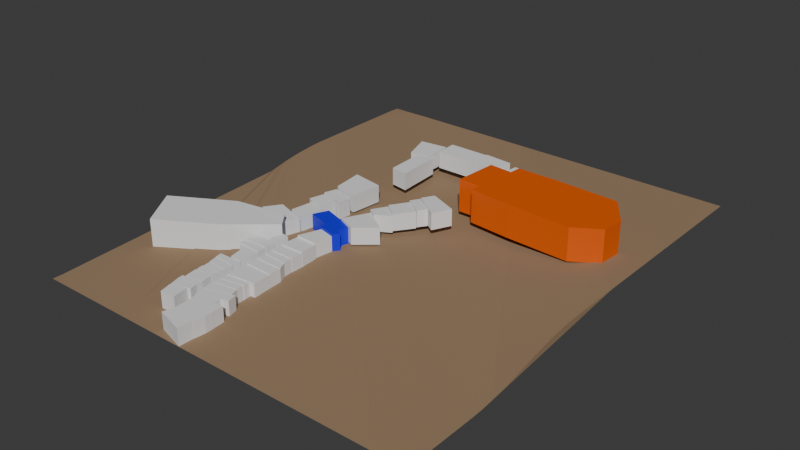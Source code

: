 # Source: bLOCKING.blend  (saved by Blender 4.5.91; exported with 4.5.12 LTS)
import bpy
from mathutils import Matrix  # noqa: F401  (used for matrix-valued properties, if any)

bpy.ops.wm.read_factory_settings(use_empty=True)
scene = bpy.context.scene
scene.name = 'Scene'

# ---- collections
col_collection = bpy.data.collections.new('Collection'); scene.collection.children.link(col_collection)

# ---- materials (node trees are filled in below, after node groups)
mat_material_001 = bpy.data.materials.new('Material.001')
mat_material_002 = bpy.data.materials.new('Material.002')
mat_material_003 = bpy.data.materials.new('Material.003')

# ---- material node trees
mat_material_001.use_nodes = True; mat_material_001.node_tree.nodes.clear()
_N = mat_material_001.node_tree.nodes; _L = mat_material_001.node_tree.links
n0 = _N.new('ShaderNodeBsdfPrincipled'); n0.name = 'Principled BSDF'; n0.location = (-200, 100)
n0.inputs[0].default_value = (0.006094, 0.0, 0.8002, 1.0)
n1 = _N.new('ShaderNodeOutputMaterial'); n1.name = 'Material Output'; n1.location = (200, 100)
_L.new(n0.outputs[0], n1.inputs[0])
n1.is_active_output = True
mat_material_002.use_nodes = True; mat_material_002.node_tree.nodes.clear()
_N = mat_material_002.node_tree.nodes; _L = mat_material_002.node_tree.links
n0 = _N.new('ShaderNodeBsdfPrincipled'); n0.name = 'Principled BSDF'; n0.location = (-200, 100)
n0.inputs[0].default_value = (0.8001, 0.1106, 0.0, 1.0)
n1 = _N.new('ShaderNodeOutputMaterial'); n1.name = 'Material Output'; n1.location = (200, 100)
_L.new(n0.outputs[0], n1.inputs[0])
n1.is_active_output = True
mat_material_003.use_nodes = True; mat_material_003.node_tree.nodes.clear()
_N = mat_material_003.node_tree.nodes; _L = mat_material_003.node_tree.links
n0 = _N.new('ShaderNodeBsdfPrincipled'); n0.name = 'Principled BSDF'; n0.location = (-200, 100)
n0.inputs[0].default_value = (0.3054, 0.199, 0.1137, 1.0)
n0.inputs[2].default_value = 1.0
n1 = _N.new('ShaderNodeOutputMaterial'); n1.name = 'Material Output'; n1.location = (200, 100)
_L.new(n0.outputs[0], n1.inputs[0])
n1.is_active_output = True

# ---- world
world_world = bpy.data.worlds.new('World'); scene.world = world_world
world_world.use_nodes = True; world_world.node_tree.nodes.clear()
_N = world_world.node_tree.nodes; _L = world_world.node_tree.links
n0 = _N.new('ShaderNodeOutputWorld'); n0.name = 'World Output'; n0.location = (200, 100)
n1 = _N.new('ShaderNodeBackground'); n1.name = 'Background'; n1.location = (-200, 100)
n1.inputs[0].default_value = (0.05088, 0.05088, 0.05088, 1.0)
_L.new(n1.outputs[0], n0.inputs[0])
n0.is_active_output = True
world_world.color = (0.05088, 0.05088, 0.05088)
world_world.sun_shadow_jitter_overblur = 0.0

# ---- meshes
me_plane = bpy.data.meshes.new('Plane')
me_plane.from_pydata([(-0.1677, -0.04234, 0.0), (0.1677, -0.04784, 0.0), (-0.1677, 0.04784, 0.0), (0.1677, 0.04234, 0.0), (-0.1677, 0.04784, 0.1985), (-0.1677, -0.04234, 0.1985), (0.1677, -0.04784, 0.1985), (0.1677, 0.04234, 0.1985)], [], [(0, 2, 3, 1), (5, 6, 7, 4), (3, 2, 4, 7), (0, 1, 6, 5), (1, 3, 7, 6), (2, 0, 5, 4)])
_uv = me_plane.uv_layers.new(name='UVMap')
_uv.uv.foreach_set('vector', [0.0, 0.0, 0.0, 1.0, 1.0, 1.0, 1.0, 0.0, 0.0, 0.0, 1.0, 0.0, 1.0, 1.0, 0.0, 1.0, 1.0, 1.0, 0.0, 1.0, 0.0, 1.0, 1.0, 1.0, 0.0, 0.0, 1.0, 0.0, 1.0, 0.0, 0.0, 0.0, 1.0, 0.0, 1.0, 1.0, 1.0, 1.0, 1.0, 0.0, 0.0, 1.0, 0.0, 0.0, 0.0, 0.0, 0.0, 1.0])
me_plane.update()
me_plane_001 = bpy.data.meshes.new('Plane.001')
me_plane_001.from_pydata([(-0.1613, -0.0503, 0.0), (0.174, -0.0558, 0.0), (-0.1855, 0.03607, 0.0), (0.1728, 0.07003, 0.0), (-0.1855, 0.03607, 0.1985), (-0.1613, -0.0503, 0.1985), (0.174, -0.0558, 0.1985), (0.1728, 0.07003, 0.1985)], [], [(0, 2, 3, 1), (5, 6, 7, 4), (1, 3, 7, 6), (2, 0, 5, 4), (3, 2, 4, 7), (0, 1, 6, 5)])
_uv = me_plane_001.uv_layers.new(name='UVMap')
_uv.uv.foreach_set('vector', [0.0, 0.0, 0.0, 1.0, 1.0, 1.0, 1.0, 0.0, 0.0, 0.0, 1.0, 0.0, 1.0, 1.0, 0.0, 1.0, 1.0, 0.0, 1.0, 1.0, 1.0, 1.0, 1.0, 0.0, 0.0, 1.0, 0.0, 0.0, 0.0, 0.0, 0.0, 1.0, 1.0, 1.0, 0.0, 1.0, 0.0, 1.0, 1.0, 1.0, 0.0, 0.0, 1.0, 0.0, 1.0, 0.0, 0.0, 0.0])
me_plane_001.update()
me_plane_002 = bpy.data.meshes.new('Plane.002')
me_plane_002.from_pydata([(-0.118, -0.04283, 0.0), (0.1358, -0.0208, 0.0), (-0.1422, 0.0005951, 0.0), (0.1244, 0.06303, 0.0), (-0.1422, 0.0005951, 0.1985), (-0.118, -0.04283, 0.1985), (0.1358, -0.0208, 0.1985), (0.1244, 0.06303, 0.1985)], [], [(0, 2, 3, 1), (5, 6, 7, 4), (1, 3, 7, 6), (2, 0, 5, 4), (3, 2, 4, 7), (0, 1, 6, 5)])
_uv = me_plane_002.uv_layers.new(name='UVMap')
_uv.uv.foreach_set('vector', [0.0, 0.0, 0.0, 1.0, 1.0, 1.0, 1.0, 0.0, 0.0, 0.0, 1.0, 0.0, 1.0, 1.0, 0.0, 1.0, 1.0, 0.0, 1.0, 1.0, 1.0, 1.0, 1.0, 0.0, 0.0, 1.0, 0.0, 0.0, 0.0, 0.0, 0.0, 1.0, 1.0, 1.0, 0.0, 1.0, 0.0, 1.0, 1.0, 1.0, 0.0, 0.0, 1.0, 0.0, 1.0, 0.0, 0.0, 0.0])
me_plane_002.update()
me_plane_003 = bpy.data.meshes.new('Plane.003')
me_plane_003.from_pydata([(-0.1486, -0.0861, 0.0), (0.1817, -0.009342, 0.0), (-0.1868, -0.009587, 0.0), (0.1537, 0.105, 0.0), (-0.1868, -0.009587, 0.1985), (-0.1486, -0.0861, 0.1985), (0.1817, -0.009342, 0.1985), (0.1537, 0.105, 0.1985)], [], [(0, 2, 3, 1), (5, 6, 7, 4), (2, 0, 5, 4), (3, 2, 4, 7), (0, 1, 6, 5), (1, 3, 7, 6)])
_uv = me_plane_003.uv_layers.new(name='UVMap')
_uv.uv.foreach_set('vector', [0.0, 0.0, 0.0, 1.0, 1.0, 1.0, 1.0, 0.0, 0.0, 0.0, 1.0, 0.0, 1.0, 1.0, 0.0, 1.0, 0.0, 1.0, 0.0, 0.0, 0.0, 0.0, 0.0, 1.0, 1.0, 1.0, 0.0, 1.0, 0.0, 1.0, 1.0, 1.0, 0.0, 0.0, 1.0, 0.0, 1.0, 0.0, 0.0, 0.0, 1.0, 0.0, 1.0, 1.0, 1.0, 1.0, 1.0, 0.0])
me_plane_003.update()
me_plane_004 = bpy.data.meshes.new('Plane.004')
me_plane_004.from_pydata([(-0.1406, -0.1103, 0.0), (0.1616, -0.008069, 0.0), (-0.1559, 0.03623, 0.0), (0.1349, 0.08212, 0.0), (-0.1559, 0.03623, 0.1985), (-0.1406, -0.1103, 0.1985), (0.1616, -0.008069, 0.1985), (0.1349, 0.08212, 0.1985)], [], [(0, 2, 3, 1), (5, 6, 7, 4), (1, 3, 7, 6), (2, 0, 5, 4), (3, 2, 4, 7), (0, 1, 6, 5)])
_uv = me_plane_004.uv_layers.new(name='UVMap')
_uv.uv.foreach_set('vector', [0.0, 0.0, 0.0, 1.0, 1.0, 1.0, 1.0, 0.0, 0.0, 0.0, 1.0, 0.0, 1.0, 1.0, 0.0, 1.0, 1.0, 0.0, 1.0, 1.0, 1.0, 1.0, 1.0, 0.0, 0.0, 1.0, 0.0, 0.0, 0.0, 0.0, 0.0, 1.0, 1.0, 1.0, 0.0, 1.0, 0.0, 1.0, 1.0, 1.0, 0.0, 0.0, 1.0, 0.0, 1.0, 0.0, 0.0, 0.0])
me_plane_004.update()
me_plane_005 = bpy.data.meshes.new('Plane.005')
me_plane_005.from_pydata([(-0.143, -0.0683, 0.0), (0.1424, -0.02265, 0.0), (-0.1406, 0.02342, 0.0), (0.1413, 0.06753, 0.0), (-0.1406, 0.02342, 0.1985), (-0.143, -0.0683, 0.1985), (0.1424, -0.02265, 0.1985), (0.1413, 0.06753, 0.1985)], [], [(0, 2, 3, 1), (5, 6, 7, 4), (1, 3, 7, 6), (2, 0, 5, 4), (3, 2, 4, 7), (0, 1, 6, 5)])
_uv = me_plane_005.uv_layers.new(name='UVMap')
_uv.uv.foreach_set('vector', [0.0, 0.0, 0.0, 1.0, 1.0, 1.0, 1.0, 0.0, 0.0, 0.0, 1.0, 0.0, 1.0, 1.0, 0.0, 1.0, 1.0, 0.0, 1.0, 1.0, 1.0, 1.0, 1.0, 0.0, 0.0, 1.0, 0.0, 0.0, 0.0, 0.0, 0.0, 1.0, 1.0, 1.0, 0.0, 1.0, 0.0, 1.0, 1.0, 1.0, 0.0, 0.0, 1.0, 0.0, 1.0, 0.0, 0.0, 0.0])
me_plane_005.update()
me_plane_006 = bpy.data.meshes.new('Plane.006')
me_plane_006.from_pydata([(-0.1424, -0.06587, 0.0), (0.1431, -0.02022, 0.0), (-0.14, 0.02585, 0.0), (0.1393, 0.06024, 0.0), (-0.14, 0.02585, 0.1985), (-0.1424, -0.06587, 0.1985), (0.1431, -0.02022, 0.1985), (0.1393, 0.06024, 0.1985)], [], [(0, 2, 3, 1), (5, 6, 7, 4), (1, 3, 7, 6), (2, 0, 5, 4), (3, 2, 4, 7), (0, 1, 6, 5)])
_uv = me_plane_006.uv_layers.new(name='UVMap')
_uv.uv.foreach_set('vector', [0.0, 0.0, 0.0, 1.0, 1.0, 1.0, 1.0, 0.0, 0.0, 0.0, 1.0, 0.0, 1.0, 1.0, 0.0, 1.0, 1.0, 0.0, 1.0, 1.0, 1.0, 1.0, 1.0, 0.0, 0.0, 1.0, 0.0, 0.0, 0.0, 0.0, 0.0, 1.0, 1.0, 1.0, 0.0, 1.0, 0.0, 1.0, 1.0, 1.0, 0.0, 0.0, 1.0, 0.0, 1.0, 0.0, 0.0, 0.0])
me_plane_006.update()
me_plane_007 = bpy.data.meshes.new('Plane.007')
me_plane_007.from_pydata([(-0.1698, -0.1359, 0.0), (0.1669, -0.09911, 0.0), (-0.1647, 0.1237, 0.0), (0.1676, 0.1113, 0.0), (-0.1647, 0.1237, 0.1985), (-0.1698, -0.1359, 0.1985), (0.1669, -0.09911, 0.1985), (0.1676, 0.1113, 0.1985)], [], [(0, 2, 3, 1), (5, 6, 7, 4), (3, 2, 4, 7), (0, 1, 6, 5), (1, 3, 7, 6), (2, 0, 5, 4)])
_uv = me_plane_007.uv_layers.new(name='UVMap')
_uv.uv.foreach_set('vector', [0.0, 0.0, 0.0, 1.0, 1.0, 1.0, 1.0, 0.0, 0.0, 0.0, 1.0, 0.0, 1.0, 1.0, 0.0, 1.0, 1.0, 1.0, 0.0, 1.0, 0.0, 1.0, 1.0, 1.0, 0.0, 0.0, 1.0, 0.0, 1.0, 0.0, 0.0, 0.0, 1.0, 0.0, 1.0, 1.0, 1.0, 1.0, 1.0, 0.0, 0.0, 1.0, 0.0, 0.0, 0.0, 0.0, 0.0, 1.0])
me_plane_007.update()
me_plane_008 = bpy.data.meshes.new('Plane.008')
me_plane_008.from_pydata([(-0.1671, -0.06318, 0.0), (0.1643, -0.06986, 0.0), (-0.1645, 0.07136, 0.0), (0.1674, 0.06169, 0.0), (-0.1645, 0.07136, 0.1985), (-0.1671, -0.06318, 0.1985), (0.1643, -0.06986, 0.1985), (0.1674, 0.06169, 0.1985)], [], [(0, 2, 3, 1), (5, 6, 7, 4), (2, 0, 5, 4), (3, 2, 4, 7), (0, 1, 6, 5), (1, 3, 7, 6)])
_uv = me_plane_008.uv_layers.new(name='UVMap')
_uv.uv.foreach_set('vector', [0.0, 0.0, 0.0, 0.5182, 1.0, 0.5182, 1.0, 0.0, 0.0, 0.0, 1.0, 0.0, 1.0, 0.5182, 0.0, 0.5182, 0.0, 0.5182, 0.0, 0.0, 0.0, 0.0, 0.0, 0.5182, 1.0, 0.5182, 0.0, 0.5182, 0.0, 0.5182, 1.0, 0.5182, 0.0, 0.0, 1.0, 0.0, 1.0, 0.0, 0.0, 0.0, 1.0, 0.0, 1.0, 0.5182, 1.0, 0.5182, 1.0, 0.0])
me_plane_008.update()
me_plane_009 = bpy.data.meshes.new('Plane.009')
me_plane_009.from_pydata([(-0.1567, -0.0475, 0.0), (0.1747, -0.05418, 0.0), (-0.1541, 0.0623, 0.0), (0.1362, 0.03937, 0.0), (-0.1541, 0.0623, 0.1985), (-0.1567, -0.0475, 0.1985), (0.1747, -0.05418, 0.1985), (0.1362, 0.03937, 0.1985)], [], [(0, 2, 3, 1), (5, 6, 7, 4), (1, 3, 7, 6), (2, 0, 5, 4), (3, 2, 4, 7), (0, 1, 6, 5)])
_uv = me_plane_009.uv_layers.new(name='UVMap')
_uv.uv.foreach_set('vector', [0.0, 0.0, 0.0, 0.5182, 1.0, 0.5182, 1.0, 0.0, 0.0, 0.0, 1.0, 0.0, 1.0, 0.5182, 0.0, 0.5182, 1.0, 0.0, 1.0, 0.5182, 1.0, 0.5182, 1.0, 0.0, 0.0, 0.5182, 0.0, 0.0, 0.0, 0.0, 0.0, 0.5182, 1.0, 0.5182, 0.0, 0.5182, 0.0, 0.5182, 1.0, 0.5182, 0.0, 0.0, 1.0, 0.0, 1.0, 0.0, 0.0, 0.0])
me_plane_009.update()
me_plane_010 = bpy.data.meshes.new('Plane.010')
me_plane_010.from_pydata([(-0.1459, -0.0349, 0.0), (0.1431, -0.05661, 0.0), (-0.1389, 0.04661, 0.0), (0.1417, 0.0449, 0.0), (-0.1389, 0.04661, 0.1985), (-0.1459, -0.0349, 0.1985), (0.1431, -0.05661, 0.1985), (0.1417, 0.0449, 0.1985)], [], [(0, 2, 3, 1), (5, 6, 7, 4), (3, 2, 4, 7), (0, 1, 6, 5), (1, 3, 7, 6), (2, 0, 5, 4)])
_uv = me_plane_010.uv_layers.new(name='UVMap')
_uv.uv.foreach_set('vector', [0.0, 0.0, 0.0, 0.5182, 1.0, 0.5182, 1.0, 0.0, 0.0, 0.0, 1.0, 0.0, 1.0, 0.5182, 0.0, 0.5182, 1.0, 0.5182, 0.0, 0.5182, 0.0, 0.5182, 1.0, 0.5182, 0.0, 0.0, 1.0, 0.0, 1.0, 0.0, 0.0, 0.0, 1.0, 0.0, 1.0, 0.5182, 1.0, 0.5182, 1.0, 0.0, 0.0, 0.5182, 0.0, 0.0, 0.0, 0.0, 0.0, 0.5182])
me_plane_010.update()
me_plane_011 = bpy.data.meshes.new('Plane.011')
me_plane_011.from_pydata([(-0.1475, -0.06827, 0.0), (0.138, -0.06876, 0.0), (-0.1369, 0.06362, 0.0), (0.1464, 0.0734, 0.0), (-0.1369, 0.06362, 0.1985), (-0.1475, -0.06827, 0.1985), (0.138, -0.06876, 0.1985), (0.1464, 0.0734, 0.1985)], [], [(0, 2, 3, 1), (5, 6, 7, 4), (1, 3, 7, 6), (2, 0, 5, 4), (3, 2, 4, 7), (0, 1, 6, 5)])
_uv = me_plane_011.uv_layers.new(name='UVMap')
_uv.uv.foreach_set('vector', [0.0, 0.0, 0.0, 0.5182, 1.0, 0.5182, 1.0, 0.0, 0.0, 0.0, 1.0, 0.0, 1.0, 0.5182, 0.0, 0.5182, 1.0, 0.0, 1.0, 0.5182, 1.0, 0.5182, 1.0, 0.0, 0.0, 0.5182, 0.0, 0.0, 0.0, 0.0, 0.0, 0.5182, 1.0, 0.5182, 0.0, 0.5182, 0.0, 0.5182, 1.0, 0.5182, 0.0, 0.0, 1.0, 0.0, 1.0, 0.0, 0.0, 0.0])
me_plane_011.update()
me_plane_012 = bpy.data.meshes.new('Plane.012')
me_plane_012.from_pydata([(-0.1437, -0.1025, 0.0), (0.1385, -0.09978, 0.0), (-0.1279, 0.1058, 0.0), (0.1331, 0.09647, 0.0), (-0.1279, 0.1058, 0.1985), (-0.1437, -0.1025, 0.1985), (0.1385, -0.09978, 0.1985), (0.1331, 0.09647, 0.1985)], [], [(0, 2, 3, 1), (5, 6, 7, 4), (1, 3, 7, 6), (2, 0, 5, 4), (3, 2, 4, 7), (0, 1, 6, 5)])
_uv = me_plane_012.uv_layers.new(name='UVMap')
_uv.uv.foreach_set('vector', [0.0, 0.0, 0.0, 0.5182, 1.0, 0.5182, 1.0, 0.0, 0.0, 0.0, 1.0, 0.0, 1.0, 0.5182, 0.0, 0.5182, 1.0, 0.0, 1.0, 0.5182, 1.0, 0.5182, 1.0, 0.0, 0.0, 0.5182, 0.0, 0.0, 0.0, 0.0, 0.0, 0.5182, 1.0, 0.5182, 0.0, 0.5182, 0.0, 0.5182, 1.0, 0.5182, 0.0, 0.0, 1.0, 0.0, 1.0, 0.0, 0.0, 0.0])
me_plane_012.update()
me_plane_013 = bpy.data.meshes.new('Plane.013')
me_plane_013.from_pydata([(-0.1586, -0.1136, 0.0), (0.09184, -0.1205, 0.0), (-0.06423, 0.1424, 0.0), (0.131, 0.0917, 0.0), (-0.06423, 0.1424, 0.1985), (-0.1586, -0.1136, 0.1985), (0.09184, -0.1205, 0.1985), (0.131, 0.0917, 0.1985)], [], [(0, 2, 3, 1), (5, 6, 7, 4), (3, 2, 4, 7), (0, 1, 6, 5), (1, 3, 7, 6), (2, 0, 5, 4)])
_uv = me_plane_013.uv_layers.new(name='UVMap')
_uv.uv.foreach_set('vector', [0.0, 0.0, 0.0, 0.5182, 1.0, 0.5182, 1.0, 0.0, 0.0, 0.0, 1.0, 0.0, 1.0, 0.5182, 0.0, 0.5182, 1.0, 0.5182, 0.0, 0.5182, 0.0, 0.5182, 1.0, 0.5182, 0.0, 0.0, 1.0, 0.0, 1.0, 0.0, 0.0, 0.0, 1.0, 0.0, 1.0, 0.5182, 1.0, 0.5182, 1.0, 0.0, 0.0, 0.5182, 0.0, 0.0, 0.0, 0.0, 0.0, 0.5182])
me_plane_013.update()
me_plane_014 = bpy.data.meshes.new('Plane.014')
me_plane_014.from_pydata([(-0.3292, 0.04687, 0.0), (-0.04207, -0.03329, 0.0), (-0.2495, 0.2204, 0.0), (0.01541, 0.1294, 0.0), (0.136, -0.05535, 0.0), (0.1782, 0.06778, 0.0), (-0.0624, -0.1093, 0.0), (0.1474, -0.1657, 0.0), (0.2062, -0.1008, 0.0), (-0.2495, 0.2204, 0.1985), (-0.3292, 0.04687, 0.1985), (-0.04207, -0.03329, 0.1985), (0.01541, 0.1294, 0.1985), (0.136, -0.05535, 0.1985), (0.1782, 0.06778, 0.1985), (-0.0624, -0.1093, 0.1985), (0.1474, -0.1657, 0.1985), (0.2062, -0.1008, 0.1985)], [], [(0, 2, 3, 1), (3, 5, 4, 1), (4, 8, 7, 6, 1), (10, 11, 12, 9), (12, 11, 13, 14), (13, 11, 15, 16, 17), (4, 5, 14, 13), (0, 1, 11, 10), (8, 4, 13, 17), (5, 3, 12, 14), (1, 6, 15, 11), (3, 2, 9, 12), (7, 8, 17, 16), (2, 0, 10, 9), (6, 7, 16, 15)])
_uv = me_plane_014.uv_layers.new(name='UVMap')
_uv.uv.foreach_set('vector', [0.0, 0.0, 0.0, 0.5182, 1.0, 0.5182, 1.0, 0.0, 1.0, 0.5182, 1.0, 0.5182, 1.0, 0.0, 1.0, 0.0, 1.0, 0.0, 1.0, 0.0, 1.0, 0.0, 1.0, 0.0, 1.0, 0.0, 0.0, 0.0, 1.0, 0.0, 1.0, 0.5182, 0.0, 0.5182, 1.0, 0.5182, 1.0, 0.0, 1.0, 0.0, 1.0, 0.5182, 1.0, 0.0, 1.0, 0.0, 1.0, 0.0, 1.0, 0.0, 1.0, 0.0, 1.0, 0.0, 1.0, 0.5182, 1.0, 0.5182, 1.0, 0.0, 0.0, 0.0, 1.0, 0.0, 1.0, 0.0, 0.0, 0.0, 1.0, 0.0, 1.0, 0.0, 1.0, 0.0, 1.0, 0.0, 1.0, 0.5182, 1.0, 0.5182, 1.0, 0.5182, 1.0, 0.5182, 1.0, 0.0, 1.0, 0.0, 1.0, 0.0, 1.0, 0.0, 1.0, 0.5182, 0.0, 0.5182, 0.0, 0.5182, 1.0, 0.5182, 1.0, 0.0, 1.0, 0.0, 1.0, 0.0, 1.0, 0.0, 0.0, 0.5182, 0.0, 0.0, 0.0, 0.0, 0.0, 0.5182, 1.0, 0.0, 1.0, 0.0, 1.0, 0.0, 1.0, 0.0])
me_plane_014.materials.append(mat_material_001)
me_plane_014.update()
me_plane_015 = bpy.data.meshes.new('Plane.015')
me_plane_015.from_pydata([(-0.2057, -0.07428, 0.0), (0.0156, -0.1731, 0.0), (-0.05562, 0.2259, 0.0), (0.2457, 0.02143, 0.0), (-0.05562, 0.2259, 0.1985), (-0.2057, -0.07428, 0.1985), (0.0156, -0.1731, 0.1985), (0.2457, 0.02143, 0.1985)], [], [(0, 2, 3, 1), (5, 6, 7, 4), (1, 3, 7, 6), (2, 0, 5, 4), (3, 2, 4, 7), (0, 1, 6, 5)])
_uv = me_plane_015.uv_layers.new(name='UVMap')
_uv.uv.foreach_set('vector', [0.0, 0.0, 0.0, 0.5182, 1.0, 0.5182, 1.0, 0.0, 0.0, 0.0, 1.0, 0.0, 1.0, 0.5182, 0.0, 0.5182, 1.0, 0.0, 1.0, 0.5182, 1.0, 0.5182, 1.0, 0.0, 0.0, 0.5182, 0.0, 0.0, 0.0, 0.0, 0.0, 0.5182, 1.0, 0.5182, 0.0, 0.5182, 0.0, 0.5182, 1.0, 0.5182, 0.0, 0.0, 1.0, 0.0, 1.0, 0.0, 0.0, 0.0])
me_plane_015.update()
me_plane_016 = bpy.data.meshes.new('Plane.016')
me_plane_016.from_pydata([(-0.1226, -0.03292, 0.0), (-0.01273, -0.1034, 0.0), (-0.02452, 0.139, 0.0), (0.1599, -0.002621, 0.0), (-0.02452, 0.139, 0.1985), (-0.1226, -0.03292, 0.1985), (-0.01273, -0.1034, 0.1985), (0.1599, -0.002621, 0.1985)], [], [(0, 2, 3, 1), (5, 6, 7, 4), (1, 3, 7, 6), (2, 0, 5, 4), (3, 2, 4, 7), (0, 1, 6, 5)])
_uv = me_plane_016.uv_layers.new(name='UVMap')
_uv.uv.foreach_set('vector', [0.0, 0.0, 0.0, 0.5182, 1.0, 0.5182, 1.0, 0.0, 0.0, 0.0, 1.0, 0.0, 1.0, 0.5182, 0.0, 0.5182, 1.0, 0.0, 1.0, 0.5182, 1.0, 0.5182, 1.0, 0.0, 0.0, 0.5182, 0.0, 0.0, 0.0, 0.0, 0.0, 0.5182, 1.0, 0.5182, 0.0, 0.5182, 0.0, 0.5182, 1.0, 0.5182, 0.0, 0.0, 1.0, 0.0, 1.0, 0.0, 0.0, 0.0])
me_plane_016.update()
me_plane_017 = bpy.data.meshes.new('Plane.017')
me_plane_017.from_pydata([(-0.1582, -0.03216, 0.0), (0.01898, -0.1729, 0.0), (-0.02949, 0.1703, 0.0), (0.1687, 0.0348, 0.0), (-0.02949, 0.1703, 0.1985), (-0.1582, -0.03216, 0.1985), (0.01898, -0.1729, 0.1985), (0.1687, 0.0348, 0.1985)], [], [(0, 2, 3, 1), (5, 6, 7, 4), (1, 3, 7, 6), (2, 0, 5, 4), (3, 2, 4, 7), (0, 1, 6, 5)])
_uv = me_plane_017.uv_layers.new(name='UVMap')
_uv.uv.foreach_set('vector', [0.0, 0.0, 0.0, 0.5182, 1.0, 0.5182, 1.0, 0.0, 0.0, 0.0, 1.0, 0.0, 1.0, 0.5182, 0.0, 0.5182, 1.0, 0.0, 1.0, 0.5182, 1.0, 0.5182, 1.0, 0.0, 0.0, 0.5182, 0.0, 0.0, 0.0, 0.0, 0.0, 0.5182, 1.0, 0.5182, 0.0, 0.5182, 0.0, 0.5182, 1.0, 0.5182, 0.0, 0.0, 1.0, 0.0, 1.0, 0.0, 0.0, 0.0])
me_plane_017.update()
me_plane_018 = bpy.data.meshes.new('Plane.018')
me_plane_018.from_pydata([(-0.1392, 0.01822, 0.0), (0.07334, -0.1225, 0.0), (-0.07589, 0.1243, 0.0), (0.1417, -0.02, 0.0), (-0.07589, 0.1243, 0.1985), (-0.1392, 0.01822, 0.1985), (0.07334, -0.1225, 0.1985), (0.1417, -0.02, 0.1985)], [], [(0, 2, 3, 1), (5, 6, 7, 4), (3, 2, 4, 7), (0, 1, 6, 5), (1, 3, 7, 6), (2, 0, 5, 4)])
_uv = me_plane_018.uv_layers.new(name='UVMap')
_uv.uv.foreach_set('vector', [0.0, 0.0, 0.0, 0.5182, 1.0, 0.5182, 1.0, 0.0, 0.0, 0.0, 1.0, 0.0, 1.0, 0.5182, 0.0, 0.5182, 1.0, 0.5182, 0.0, 0.5182, 0.0, 0.5182, 1.0, 0.5182, 0.0, 0.0, 1.0, 0.0, 1.0, 0.0, 0.0, 0.0, 1.0, 0.0, 1.0, 0.5182, 1.0, 0.5182, 1.0, 0.0, 0.0, 0.5182, 0.0, 0.0, 0.0, 0.0, 0.0, 0.5182])
me_plane_018.update()
me_plane_019 = bpy.data.meshes.new('Plane.019')
me_plane_019.from_pydata([(-0.205, 0.01955, 0.0), (0.1127, -0.1999, 0.0), (-0.1249, 0.161, 0.0), (0.2173, 0.01933, 0.0), (-0.1249, 0.161, 0.1985), (-0.205, 0.01955, 0.1985), (0.1127, -0.1999, 0.1985), (0.2173, 0.01933, 0.1985)], [], [(0, 2, 3, 1), (5, 6, 7, 4), (3, 2, 4, 7), (0, 1, 6, 5), (1, 3, 7, 6), (2, 0, 5, 4)])
_uv = me_plane_019.uv_layers.new(name='UVMap')
_uv.uv.foreach_set('vector', [0.0, 0.0, 0.0, 0.5182, 1.0, 0.5182, 1.0, 0.0, 0.0, 0.0, 1.0, 0.0, 1.0, 0.5182, 0.0, 0.5182, 1.0, 0.5182, 0.0, 0.5182, 0.0, 0.5182, 1.0, 0.5182, 0.0, 0.0, 1.0, 0.0, 1.0, 0.0, 0.0, 0.0, 1.0, 0.0, 1.0, 0.5182, 1.0, 0.5182, 1.0, 0.0, 0.0, 0.5182, 0.0, 0.0, 0.0, 0.0, 0.0, 0.5182])
me_plane_019.update()
me_plane_020 = bpy.data.meshes.new('Plane.020')
me_plane_020.from_pydata([(-0.7929, -0.2161, 0.0), (-0.5227, -0.2138, 0.0), (-0.7551, 0.308, 0.0), (-0.4762, 0.2878, 0.0), (-0.5353, -0.3498, 0.0), (-0.4636, 0.4237, 0.0), (-0.03917, -0.3946, 0.0), (0.03523, 0.4237, 0.0), (0.713, -0.4316, 0.0), (0.7874, 0.3868, 0.0), (1.013, -0.2444, 0.0), (1.037, 0.02017, 0.0), (-0.7551, 0.308, 0.3828), (-0.7929, -0.2161, 0.3828), (-0.5227, -0.2138, 0.3828), (-0.4762, 0.2878, 0.3828), (-0.5353, -0.3498, 0.3828), (-0.4636, 0.4237, 0.3828), (0.03523, 0.4237, 0.3828), (-0.03917, -0.3946, 0.3828), (0.7874, 0.3868, 0.3828), (0.713, -0.4316, 0.3828), (1.013, -0.2444, 0.3828), (1.037, 0.02017, 0.3828)], [], [(0, 2, 3, 5, 4, 1), (5, 7, 9, 11, 10, 8, 6, 4), (13, 14, 16, 17, 15, 12), (17, 16, 19, 21, 22, 23, 20, 18), (8, 10, 22, 21), (3, 2, 12, 15), (6, 8, 21, 19), (7, 5, 17, 18), (10, 11, 23, 22), (2, 0, 13, 12), (4, 6, 19, 16), (5, 3, 15, 17), (11, 9, 20, 23), (0, 1, 14, 13), (9, 7, 18, 20), (1, 4, 16, 14)])
_uv = me_plane_020.uv_layers.new(name='UVMap')
_uv.uv.foreach_set('vector', [0.0, 0.0, 0.0, 0.5182, 1.0, 0.5182, 1.0, 0.5182, 1.0, 0.0, 1.0, 0.0, 1.0, 0.5182, 1.0, 0.5182, 1.0, 0.5182, 1.0, 0.5182, 1.0, 0.0, 1.0, 0.0, 1.0, 0.0, 1.0, 0.0, 0.0, 0.0, 1.0, 0.0, 1.0, 0.0, 1.0, 0.5182, 1.0, 0.5182, 0.0, 0.5182, 1.0, 0.5182, 1.0, 0.0, 1.0, 0.0, 1.0, 0.0, 1.0, 0.0, 1.0, 0.5182, 1.0, 0.5182, 1.0, 0.5182, 1.0, 0.0, 1.0, 0.0, 1.0, 0.0, 1.0, 0.0, 1.0, 0.5182, 0.0, 0.5182, 0.0, 0.5182, 1.0, 0.5182, 1.0, 0.0, 1.0, 0.0, 1.0, 0.0, 1.0, 0.0, 1.0, 0.5182, 1.0, 0.5182, 1.0, 0.5182, 1.0, 0.5182, 1.0, 0.0, 1.0, 0.5182, 1.0, 0.5182, 1.0, 0.0, 0.0, 0.5182, 0.0, 0.0, 0.0, 0.0, 0.0, 0.5182, 1.0, 0.0, 1.0, 0.0, 1.0, 0.0, 1.0, 0.0, 1.0, 0.5182, 1.0, 0.5182, 1.0, 0.5182, 1.0, 0.5182, 1.0, 0.5182, 1.0, 0.5182, 1.0, 0.5182, 1.0, 0.5182, 0.0, 0.0, 1.0, 0.0, 1.0, 0.0, 0.0, 0.0, 1.0, 0.5182, 1.0, 0.5182, 1.0, 0.5182, 1.0, 0.5182, 1.0, 0.0, 1.0, 0.0, 1.0, 0.0, 1.0, 0.0])
me_plane_020.materials.append(mat_material_002)
me_plane_020.update()
me_plane_021 = bpy.data.meshes.new('Plane.021')
me_plane_021.from_pydata([(-0.1794, -0.09729, 0.0), (0.1398, -0.1319, 0.0), (-0.1589, 0.119, 0.0), (0.1986, 0.1102, 0.0), (-0.1589, 0.119, 0.2038), (-0.1794, -0.09729, 0.2038), (0.1398, -0.1319, 0.2038), (0.1986, 0.1102, 0.2038)], [], [(0, 2, 3, 1), (5, 6, 7, 4), (3, 2, 4, 7), (0, 1, 6, 5), (1, 3, 7, 6), (2, 0, 5, 4)])
_uv = me_plane_021.uv_layers.new(name='UVMap')
_uv.uv.foreach_set('vector', [0.0, 0.0, 0.0, 0.5182, 1.0, 0.5182, 1.0, 0.0, 0.0, 0.0, 1.0, 0.0, 1.0, 0.5182, 0.0, 0.5182, 1.0, 0.5182, 0.0, 0.5182, 0.0, 0.5182, 1.0, 0.5182, 0.0, 0.0, 1.0, 0.0, 1.0, 0.0, 0.0, 0.0, 1.0, 0.0, 1.0, 0.5182, 1.0, 0.5182, 1.0, 0.0, 0.0, 0.5182, 0.0, 0.0, 0.0, 0.0, 0.0, 0.5182])
me_plane_021.update()
me_plane_022 = bpy.data.meshes.new('Plane.022')
me_plane_022.from_pydata([(-0.1714, -0.1217, 0.0), (0.1249, -0.1319, 0.0), (-0.1479, 0.1388, 0.0), (0.1944, 0.1148, 0.0), (-0.1479, 0.1388, 0.2038), (-0.1714, -0.1217, 0.2038), (0.1249, -0.1319, 0.2038), (0.1944, 0.1148, 0.2038)], [], [(0, 2, 3, 1), (5, 6, 7, 4), (1, 3, 7, 6), (2, 0, 5, 4), (3, 2, 4, 7), (0, 1, 6, 5)])
_uv = me_plane_022.uv_layers.new(name='UVMap')
_uv.uv.foreach_set('vector', [0.0, 0.0, 0.0, 0.5182, 1.0, 0.5182, 1.0, 0.0, 0.0, 0.0, 1.0, 0.0, 1.0, 0.5182, 0.0, 0.5182, 1.0, 0.0, 1.0, 0.5182, 1.0, 0.5182, 1.0, 0.0, 0.0, 0.5182, 0.0, 0.0, 0.0, 0.0, 0.0, 0.5182, 1.0, 0.5182, 0.0, 0.5182, 0.0, 0.5182, 1.0, 0.5182, 0.0, 0.0, 1.0, 0.0, 1.0, 0.0, 0.0, 0.0])
me_plane_022.update()
me_plane_023 = bpy.data.meshes.new('Plane.023')
me_plane_023.from_pydata([(-0.2348, -0.132, 0.0), (0.2295, -0.13, 0.0), (-0.2448, 0.1301, 0.0), (0.2501, 0.132, 0.0), (-0.2448, 0.1301, 0.2038), (-0.2348, -0.132, 0.2038), (0.2295, -0.13, 0.2038), (0.2501, 0.132, 0.2038)], [], [(0, 2, 3, 1), (5, 6, 7, 4), (0, 1, 6, 5), (1, 3, 7, 6), (2, 0, 5, 4), (3, 2, 4, 7)])
_uv = me_plane_023.uv_layers.new(name='UVMap')
_uv.uv.foreach_set('vector', [0.0, 0.0, 0.0, 0.5182, 1.0, 0.5182, 1.0, 0.0, 0.0, 0.0, 1.0, 0.0, 1.0, 0.5182, 0.0, 0.5182, 0.0, 0.0, 1.0, 0.0, 1.0, 0.0, 0.0, 0.0, 1.0, 0.0, 1.0, 0.5182, 1.0, 0.5182, 1.0, 0.0, 0.0, 0.5182, 0.0, 0.0, 0.0, 0.0, 0.0, 0.5182, 1.0, 0.5182, 0.0, 0.5182, 0.0, 0.5182, 1.0, 0.5182])
me_plane_023.update()
me_plane_024 = bpy.data.meshes.new('Plane.024')
me_plane_024.from_pydata([(-0.09175, -0.2386, 0.0), (0.1171, -0.2733, 0.0), (-0.1101, 0.2393, 0.0), (0.08473, 0.2725, 0.0), (-0.1101, 0.2393, 0.2038), (-0.09175, -0.2386, 0.2038), (0.1171, -0.2733, 0.2038), (0.08473, 0.2725, 0.2038)], [], [(0, 2, 3, 1), (5, 6, 7, 4), (3, 2, 4, 7), (0, 1, 6, 5), (1, 3, 7, 6), (2, 0, 5, 4)])
_uv = me_plane_024.uv_layers.new(name='UVMap')
_uv.uv.foreach_set('vector', [0.0, 0.0, 0.0, 0.5182, 0.6155, 0.5182, 0.6155, 0.0, 0.0, 0.0, 0.6155, 0.0, 0.6155, 0.5182, 0.0, 0.5182, 0.6155, 0.5182, 0.0, 0.5182, 0.0, 0.5182, 0.6155, 0.5182, 0.0, 0.0, 0.6155, 0.0, 0.6155, 0.0, 0.0, 0.0, 0.6155, 0.0, 0.6155, 0.5182, 0.6155, 0.5182, 0.6155, 0.0, 0.0, 0.5182, 0.0, 0.0, 0.0, 0.0, 0.0, 0.5182])
me_plane_024.update()
me_plane_025 = bpy.data.meshes.new('Plane.025')
me_plane_025.from_pydata([(-0.08076, -0.1877, 0.0), (0.1373, -0.1546, 0.0), (-0.1907, 0.149, 0.0), (0.1342, 0.1933, 0.0), (-0.1907, 0.149, 0.2038), (-0.08076, -0.1877, 0.2038), (0.1373, -0.1546, 0.2038), (0.1342, 0.1933, 0.2038)], [], [(0, 2, 3, 1), (5, 6, 7, 4), (1, 3, 7, 6), (2, 0, 5, 4), (3, 2, 4, 7), (0, 1, 6, 5)])
_uv = me_plane_025.uv_layers.new(name='UVMap')
_uv.uv.foreach_set('vector', [0.0, 0.0, 0.0, 0.5182, 0.6155, 0.5182, 0.6155, 0.0, 0.0, 0.0, 0.6155, 0.0, 0.6155, 0.5182, 0.0, 0.5182, 0.6155, 0.0, 0.6155, 0.5182, 0.6155, 0.5182, 0.6155, 0.0, 0.0, 0.5182, 0.0, 0.0, 0.0, 0.0, 0.0, 0.5182, 0.6155, 0.5182, 0.0, 0.5182, 0.0, 0.5182, 0.6155, 0.5182, 0.0, 0.0, 0.6155, 0.0, 0.6155, 0.0, 0.0, 0.0])
me_plane_025.update()
me_plane_026 = bpy.data.meshes.new('Plane.026')
me_plane_026.from_pydata([(-0.1465, -0.1502, 0.0), (0.1468, -0.2245, 0.0), (-0.1886, 0.2195, 0.0), (0.1883, 0.1551, 0.0), (-0.1886, 0.2195, 0.2038), (-0.1465, -0.1502, 0.2038), (0.1468, -0.2245, 0.2038), (0.1883, 0.1551, 0.2038)], [], [(0, 2, 3, 1), (5, 6, 7, 4), (3, 2, 4, 7), (0, 1, 6, 5), (1, 3, 7, 6), (2, 0, 5, 4)])
_uv = me_plane_026.uv_layers.new(name='UVMap')
_uv.uv.foreach_set('vector', [0.0, 0.0, 0.0, 0.5182, 0.6155, 0.5182, 0.6155, 0.0, 0.0, 0.0, 0.6155, 0.0, 0.6155, 0.5182, 0.0, 0.5182, 0.6155, 0.5182, 0.0, 0.5182, 0.0, 0.5182, 0.6155, 0.5182, 0.0, 0.0, 0.6155, 0.0, 0.6155, 0.0, 0.0, 0.0, 0.6155, 0.0, 0.6155, 0.5182, 0.6155, 0.5182, 0.6155, 0.0, 0.0, 0.5182, 0.0, 0.0, 0.0, 0.0, 0.0, 0.5182])
me_plane_026.update()
me_plane_027 = bpy.data.meshes.new('Plane.027')
me_plane_027.from_pydata([(-0.1631, -0.03492, 0.0), (0.1302, -0.1092, 0.0), (-0.1163, 0.1119, 0.0), (0.1491, 0.03221, 0.0), (-0.1163, 0.1119, 0.2038), (-0.1631, -0.03492, 0.2038), (0.1302, -0.1092, 0.2038), (0.1491, 0.03221, 0.2038)], [], [(0, 2, 3, 1), (5, 6, 7, 4), (1, 3, 7, 6), (2, 0, 5, 4), (3, 2, 4, 7), (0, 1, 6, 5)])
_uv = me_plane_027.uv_layers.new(name='UVMap')
_uv.uv.foreach_set('vector', [0.0, 0.0, 0.0, 0.2688, 0.6155, 0.2688, 0.6155, 0.0, 0.0, 0.0, 0.6155, 0.0, 0.6155, 0.2688, 0.0, 0.2688, 0.6155, 0.0, 0.6155, 0.2688, 0.6155, 0.2688, 0.6155, 0.0, 0.0, 0.2688, 0.0, 0.0, 0.0, 0.0, 0.0, 0.2688, 0.6155, 0.2688, 0.0, 0.2688, 0.0, 0.2688, 0.6155, 0.2688, 0.0, 0.0, 0.6155, 0.0, 0.6155, 0.0, 0.0, 0.0])
me_plane_027.update()
me_plane_028 = bpy.data.meshes.new('Plane.028')
me_plane_028.from_pydata([(-0.146, -0.05417, 0.0), (0.1011, -0.1153, 0.0), (-0.09705, 0.1213, 0.0), (0.142, 0.04816, 0.0), (-0.09705, 0.1213, 0.2038), (-0.146, -0.05417, 0.2038), (0.1011, -0.1153, 0.2038), (0.142, 0.04816, 0.2038)], [], [(0, 2, 3, 1), (5, 6, 7, 4), (3, 2, 4, 7), (0, 1, 6, 5), (1, 3, 7, 6), (2, 0, 5, 4)])
_uv = me_plane_028.uv_layers.new(name='UVMap')
_uv.uv.foreach_set('vector', [0.0, 0.0, 0.0, 0.2688, 0.6155, 0.2688, 0.6155, 0.0, 0.0, 0.0, 0.6155, 0.0, 0.6155, 0.2688, 0.0, 0.2688, 0.6155, 0.2688, 0.0, 0.2688, 0.0, 0.2688, 0.6155, 0.2688, 0.0, 0.0, 0.6155, 0.0, 0.6155, 0.0, 0.0, 0.0, 0.6155, 0.0, 0.6155, 0.2688, 0.6155, 0.2688, 0.6155, 0.0, 0.0, 0.2688, 0.0, 0.0, 0.0, 0.0, 0.0, 0.2688])
me_plane_028.update()
me_plane_029 = bpy.data.meshes.new('Plane.029')
me_plane_029.from_pydata([(-0.1191, -0.1042, 0.0), (0.07086, -0.1587, 0.0), (-0.07891, 0.1614, 0.0), (0.1271, 0.1015, 0.0), (-0.07891, 0.1614, 0.2038), (-0.1191, -0.1042, 0.2038), (0.07086, -0.1587, 0.2038), (0.1271, 0.1015, 0.2038)], [], [(0, 2, 3, 1), (5, 6, 7, 4), (2, 0, 5, 4), (3, 2, 4, 7), (0, 1, 6, 5), (1, 3, 7, 6)])
_uv = me_plane_029.uv_layers.new(name='UVMap')
_uv.uv.foreach_set('vector', [0.0, 0.0, 0.0, 0.2688, 0.6155, 0.2688, 0.6155, 0.0, 0.0, 0.0, 0.6155, 0.0, 0.6155, 0.2688, 0.0, 0.2688, 0.0, 0.2688, 0.0, 0.0, 0.0, 0.0, 0.0, 0.2688, 0.6155, 0.2688, 0.0, 0.2688, 0.0, 0.2688, 0.6155, 0.2688, 0.0, 0.0, 0.6155, 0.0, 0.6155, 0.0, 0.0, 0.0, 0.6155, 0.0, 0.6155, 0.2688, 0.6155, 0.2688, 0.6155, 0.0])
me_plane_029.update()
me_plane_030 = bpy.data.meshes.new('Plane.030')
me_plane_030.from_pydata([(-0.2719, -0.03602, 0.0), (0.1731, -0.1345, 0.0), (-0.1416, 0.1504, 0.0), (0.2404, 0.02012, 0.0), (-0.1416, 0.1504, 0.2038), (-0.2719, -0.03602, 0.2038), (0.1731, -0.1345, 0.2038), (0.2404, 0.02012, 0.2038)], [], [(0, 2, 3, 1), (5, 6, 7, 4), (1, 3, 7, 6), (2, 0, 5, 4), (3, 2, 4, 7), (0, 1, 6, 5)])
_uv = me_plane_030.uv_layers.new(name='UVMap')
_uv.uv.foreach_set('vector', [0.0, 0.0, 0.0, 0.2688, 0.6155, 0.2688, 0.6155, 0.0, 0.0, 0.0, 0.6155, 0.0, 0.6155, 0.2688, 0.0, 0.2688, 0.6155, 0.0, 0.6155, 0.2688, 0.6155, 0.2688, 0.6155, 0.0, 0.0, 0.2688, 0.0, 0.0, 0.0, 0.0, 0.0, 0.2688, 0.6155, 0.2688, 0.0, 0.2688, 0.0, 0.2688, 0.6155, 0.2688, 0.0, 0.0, 0.6155, 0.0, 0.6155, 0.0, 0.0, 0.0])
me_plane_030.update()
me_plane_031 = bpy.data.meshes.new('Plane.031')
me_plane_031.from_pydata([(-2.216, -2.641, -0.1254), (2.413, -2.641, -0.1254), (-2.216, 2.78, 0.097), (2.413, 2.78, 0.1007), (-2.216, 2.287, 0.1007), (-2.216, 1.794, 0.1007), (-2.216, 1.301, 0.1007), (-2.216, 0.8083, 0.06211), (-2.216, 0.3155, -0.02869), (-2.216, -0.1773, -0.1112), (-2.216, -0.6701, -0.1254), (-2.216, -1.163, -0.1254), (-2.216, -1.656, -0.1254), (-2.216, -2.149, -0.1254), (-1.795, -2.641, -0.1254), (-1.374, -2.641, -0.1254), (-0.9537, -2.641, -0.1254), (-0.5328, -2.641, -0.1254), (-0.112, -2.641, -0.1254), (0.3088, -2.641, -0.1254), (0.7296, -2.641, -0.1254), (1.15, -2.641, -0.1254), (1.571, -2.641, -0.1254), (1.992, -2.641, -0.1254), (2.413, -2.149, -0.1254), (2.413, -1.656, -0.1206), (2.413, -1.163, -0.04868), (2.413, -0.6701, 0.05062), (2.413, -0.1773, 0.1007), (2.413, 0.3155, 0.1007), (2.413, 0.8083, 0.1007), (2.413, 1.301, 0.1007), (2.413, 1.794, 0.1007), (2.413, 2.287, 0.1007), (1.992, 2.78, 0.1007), (1.571, 2.78, 0.1007), (1.15, 2.78, 0.1007), (0.7296, 2.78, 0.1007), (0.3088, 2.78, 0.1007), (-0.112, 2.78, 0.1007), (-0.5328, 2.78, 0.1007), (-0.9537, 2.78, 0.1007), (-1.374, 2.78, 0.1007), (-1.795, 2.78, 0.1007), (-2.216, -2.272, -0.1254), (-2.216, -2.395, -0.1254), (-2.216, -2.518, -0.1254), (2.097, -2.641, -0.1254), (2.202, -2.641, -0.1254), (2.308, -2.641, -0.1254), (2.413, 2.41, 0.1007), (2.413, 2.533, 0.1007), (2.413, 2.656, 0.1007), (-1.9, 2.78, 0.09799), (-2.006, 2.78, 0.097), (-2.111, 2.78, 0.097), (-2.216, 2.656, 0.1007), (-2.216, 2.533, 0.1007), (-2.216, 2.41, 0.1007), (-2.216, 2.164, 0.1007), (-2.216, 2.04, 0.1007), (-2.216, 1.917, 0.1007), (-2.216, 1.671, 0.1007), (-2.216, 1.548, 0.1007), (-2.216, 1.424, 0.1007), (-2.216, 1.178, 0.097), (-2.216, 1.055, 0.08689), (-2.216, 0.9315, 0.07718), (-2.216, 0.6851, 0.0428), (-2.216, 0.5619, 0.02044), (-2.216, 0.4387, -0.003787), (-2.216, 0.1923, -0.05308), (-2.216, 0.06911, -0.07575), (-2.216, -0.05409, -0.09552), (-2.216, -0.3005, -0.1215), (-2.216, -0.4237, -0.1254), (-2.216, -0.5469, -0.1254), (-2.216, -0.7933, -0.1254), (-2.216, -0.9165, -0.1254), (-2.216, -1.04, -0.1254), (-2.216, -1.286, -0.1254), (-2.216, -1.409, -0.1254), (-2.216, -1.532, -0.1254), (-2.216, -1.779, -0.1254), (-2.216, -1.902, -0.1254), (-2.216, -2.025, -0.1254), (-2.111, -2.641, -0.1254), (-2.006, -2.641, -0.1254), (-1.9, -2.641, -0.1254), (-1.69, -2.641, -0.1254), (-1.585, -2.641, -0.1254), (-1.48, -2.641, -0.1254), (-1.269, -2.641, -0.1254), (-1.164, -2.641, -0.1254), (-1.059, -2.641, -0.1254), (-0.8485, -2.641, -0.1254), (-0.7432, -2.641, -0.1254), (-0.638, -2.641, -0.1254), (-0.4276, -2.641, -0.1254), (-0.3224, -2.641, -0.1254), (-0.2172, -2.641, -0.1254), (-0.006836, -2.641, -0.1254), (0.09837, -2.641, -0.1254), (0.2036, -2.641, -0.1254), (0.414, -2.641, -0.1254), (0.5192, -2.641, -0.1254), (0.6244, -2.641, -0.1254), (0.8348, -2.641, -0.1254), (0.94, -2.641, -0.1254), (1.045, -2.641, -0.1254), (1.256, -2.641, -0.1254), (1.361, -2.641, -0.1254), (1.466, -2.641, -0.1254), (1.676, -2.641, -0.1254), (1.782, -2.641, -0.1254), (1.887, -2.641, -0.1254), (2.413, -2.518, -0.1254), (2.413, -2.395, -0.1254), (2.413, -2.272, -0.1254), (2.413, -2.025, -0.1254), (2.413, -1.902, -0.1254), (2.413, -1.779, -0.1253), (2.413, -1.532, -0.1094), (2.413, -1.409, -0.09284), (2.413, -1.286, -0.07221), (2.413, -1.04, -0.02343), (2.413, -0.9165, 0.002336), (2.413, -0.7933, 0.02742), (2.413, -0.5469, 0.07075), (2.413, -0.4237, 0.08661), (2.413, -0.3005, 0.097), (2.413, -0.05409, 0.1007), (2.413, 0.06911, 0.1007), (2.413, 0.1923, 0.1007), (2.413, 0.4387, 0.1007), (2.413, 0.5619, 0.1007), (2.413, 0.6851, 0.1007), (2.413, 0.9315, 0.1007), (2.413, 1.055, 0.1007), (2.413, 1.178, 0.1007), (2.413, 1.424, 0.1007), (2.413, 1.548, 0.1007), (2.413, 1.671, 0.1007), (2.413, 1.917, 0.1007), (2.413, 2.04, 0.1007), (2.413, 2.164, 0.1007), (2.308, 2.78, 0.1007), (2.202, 2.78, 0.1007), (2.097, 2.78, 0.1007), (1.887, 2.78, 0.1007), (1.782, 2.78, 0.1007), (1.676, 2.78, 0.1007), (1.466, 2.78, 0.1007), (1.361, 2.78, 0.1007), (1.256, 2.78, 0.1007), (1.045, 2.78, 0.1007), (0.94, 2.78, 0.1007), (0.8348, 2.78, 0.1007), (0.6244, 2.78, 0.1007), (0.5192, 2.78, 0.1007), (0.414, 2.78, 0.1007), (0.2036, 2.78, 0.1007), (0.09837, 2.78, 0.1007), (-0.006836, 2.78, 0.1007), (-0.2172, 2.78, 0.1007), (-0.3224, 2.78, 0.1007), (-0.4276, 2.78, 0.1007), (-0.638, 2.78, 0.1007), (-0.7432, 2.78, 0.1007), (-0.8485, 2.78, 0.1007), (-1.059, 2.78, 0.1007), (-1.164, 2.78, 0.1007), (-1.269, 2.78, 0.1007), (-1.48, 2.78, 0.1007), (-1.585, 2.78, 0.1007), (-1.69, 2.78, 0.1007)], [], [(52, 3, 146, 147, 148, 34, 149, 150, 151, 35, 152, 153, 154, 36, 155, 156, 157, 37, 158, 159, 160, 38, 161, 162, 163, 39, 164, 165, 166, 40, 167, 168, 169, 41, 170, 171, 172, 42, 173, 174, 175, 43, 53, 54, 55, 2, 56, 57, 58, 4, 59, 60, 61, 5, 62, 63, 64, 6, 65, 66, 67, 7, 68, 69, 70, 8, 71, 72, 73, 9, 74, 75, 76, 10, 77, 78, 79, 11, 80, 81, 82, 12, 83, 84, 85, 13, 44, 45, 46, 0, 86, 87, 88, 14, 89, 90, 91, 15, 92, 93, 94, 16, 95, 96, 97, 17, 98, 99, 100, 18, 101, 102, 103, 19, 104, 105, 106, 20, 107, 108, 109, 21, 110, 111, 112, 22, 113, 114, 115, 23, 47, 48, 49, 1, 116, 117, 118, 24, 119, 120, 121, 25, 122, 123, 124, 26, 125, 126, 127, 27, 128, 129, 130, 28, 131, 132, 133, 29, 134, 135, 136, 30, 137, 138, 139, 31, 140, 141, 142, 32, 143, 144, 145, 33, 50, 51)])
_uv = me_plane_031.uv_layers.new(name='UVMap')
_uv.uv.foreach_set('vector', [1.0, 0.9773, 1.0, 1.0, 0.9773, 1.0, 0.9545, 1.0, 0.9318, 1.0, 0.9091, 1.0, 0.8864, 1.0, 0.8636, 1.0, 0.8409, 1.0, 0.8182, 1.0, 0.7955, 1.0, 0.7727, 1.0, 0.75, 1.0, 0.7273, 1.0, 0.7045, 1.0, 0.6818, 1.0, 0.6591, 1.0, 0.6364, 1.0, 0.6136, 1.0, 0.5909, 1.0, 0.5682, 1.0, 0.5455, 1.0, 0.5227, 1.0, 0.5, 1.0, 0.4773, 1.0, 0.4545, 1.0, 0.4318, 1.0, 0.4091, 1.0, 0.3864, 1.0, 0.3636, 1.0, 0.3409, 1.0, 0.3182, 1.0, 0.2955, 1.0, 0.2727, 1.0, 0.25, 1.0, 0.2273, 1.0, 0.2045, 1.0, 0.1818, 1.0, 0.1591, 1.0, 0.1364, 1.0, 0.1136, 1.0, 0.09091, 1.0, 0.06818, 1.0, 0.04545, 1.0, 0.02273, 1.0, 0.0, 1.0, 0.0, 0.9773, 0.0, 0.9545, 0.0, 0.9318, 0.0, 0.9091, 0.0, 0.8864, 0.0, 0.8636, 0.0, 0.8409, 0.0, 0.8182, 0.0, 0.7955, 0.0, 0.7727, 0.0, 0.75, 0.0, 0.7273, 0.0, 0.7045, 0.0, 0.6818, 0.0, 0.6591, 0.0, 0.6364, 0.0, 0.6136, 0.0, 0.5909, 0.0, 0.5682, 0.0, 0.5455, 0.0, 0.5227, 0.0, 0.5, 0.0, 0.4773, 0.0, 0.4545, 0.0, 0.4318, 0.0, 0.4091, 0.0, 0.3864, 0.0, 0.3636, 0.0, 0.3409, 0.0, 0.3182, 0.0, 0.2955, 0.0, 0.2727, 0.0, 0.25, 0.0, 0.2273, 0.0, 0.2045, 0.0, 0.1818, 0.0, 0.1591, 0.0, 0.1364, 0.0, 0.1136, 0.0, 0.09091, 0.0, 0.06818, 0.0, 0.04545, 0.0, 0.02273, 0.0, 0.0, 0.02273, 0.0, 0.04545, 0.0, 0.06818, 0.0, 0.09091, 0.0, 0.1136, 0.0, 0.1364, 0.0, 0.1591, 0.0, 0.1818, 0.0, 0.2045, 0.0, 0.2273, 0.0, 0.25, 0.0, 0.2727, 0.0, 0.2955, 0.0, 0.3182, 0.0, 0.3409, 0.0, 0.3636, 0.0, 0.3864, 0.0, 0.4091, 0.0, 0.4318, 0.0, 0.4545, 0.0, 0.4773, 0.0, 0.5, 0.0, 0.5227, 0.0, 0.5455, 0.0, 0.5682, 0.0, 0.5909, 0.0, 0.6136, 0.0, 0.6364, 0.0, 0.6591, 0.0, 0.6818, 0.0, 0.7045, 0.0, 0.7273, 0.0, 0.75, 0.0, 0.7727, 0.0, 0.7955, 0.0, 0.8182, 0.0, 0.8409, 0.0, 0.8636, 0.0, 0.8864, 0.0, 0.9091, 0.0, 0.9318, 0.0, 0.9545, 0.0, 0.9773, 0.0, 1.0, 0.0, 1.0, 0.02273, 1.0, 0.04545, 1.0, 0.06818, 1.0, 0.09091, 1.0, 0.1136, 1.0, 0.1364, 1.0, 0.1591, 1.0, 0.1818, 1.0, 0.2045, 1.0, 0.2273, 1.0, 0.25, 1.0, 0.2727, 1.0, 0.2955, 1.0, 0.3182, 1.0, 0.3409, 1.0, 0.3636, 1.0, 0.3864, 1.0, 0.4091, 1.0, 0.4318, 1.0, 0.4545, 1.0, 0.4773, 1.0, 0.5, 1.0, 0.5227, 1.0, 0.5455, 1.0, 0.5682, 1.0, 0.5909, 1.0, 0.6136, 1.0, 0.6364, 1.0, 0.6591, 1.0, 0.6818, 1.0, 0.7045, 1.0, 0.7273, 1.0, 0.75, 1.0, 0.7727, 1.0, 0.7955, 1.0, 0.8182, 1.0, 0.8409, 1.0, 0.8636, 1.0, 0.8864, 1.0, 0.9091, 1.0, 0.9318, 1.0, 0.9545])
me_plane_031.materials.append(mat_material_003)
me_plane_031.update()
me_plane_032 = bpy.data.meshes.new('Plane.032')
me_plane_032.from_pydata([(-0.07566, -0.06051, 0.0), (0.03874, -0.07999, 0.0), (-0.02494, 0.08124, 0.0), (0.06186, 0.05926, 0.0), (-0.02494, 0.08124, 0.2038), (-0.07566, -0.06051, 0.2038), (0.03874, -0.07999, 0.2038), (0.06186, 0.05926, 0.2038)], [], [(0, 2, 3, 1), (5, 6, 7, 4), (3, 2, 4, 7), (0, 1, 6, 5), (1, 3, 7, 6), (2, 0, 5, 4)])
_uv = me_plane_032.uv_layers.new(name='UVMap')
_uv.uv.foreach_set('vector', [0.0, 0.0, 0.0, 0.5182, 1.0, 0.5182, 1.0, 0.0, 0.0, 0.0, 1.0, 0.0, 1.0, 0.5182, 0.0, 0.5182, 1.0, 0.5182, 0.0, 0.5182, 0.0, 0.5182, 1.0, 0.5182, 0.0, 0.0, 1.0, 0.0, 1.0, 0.0, 0.0, 0.0, 1.0, 0.0, 1.0, 0.5182, 1.0, 0.5182, 1.0, 0.0, 0.0, 0.5182, 0.0, 0.0, 0.0, 0.0, 0.0, 0.5182])
me_plane_032.update()
me_plane_033 = bpy.data.meshes.new('Plane.033')
me_plane_033.from_pydata([(-0.07377, 0.02542, 0.0), (0.1034, -0.002646, 0.0), (-0.1811, 0.126, 0.0), (0.1092, 0.1031, 0.0), (-0.04514, -0.1231, 0.0), (0.08745, -0.1289, 0.0), (-0.1811, 0.126, 0.2038), (-0.07377, 0.02542, 0.2038), (0.1034, -0.002646, 0.2038), (0.1092, 0.1031, 0.2038), (-0.04514, -0.1231, 0.2038), (0.08745, -0.1289, 0.2038)], [], [(0, 2, 3, 1), (1, 5, 4, 0), (7, 8, 9, 6), (8, 7, 10, 11), (1, 3, 9, 8), (2, 0, 7, 6), (5, 1, 8, 11), (3, 2, 6, 9), (0, 4, 10, 7), (4, 5, 11, 10)])
_uv = me_plane_033.uv_layers.new(name='UVMap')
_uv.uv.foreach_set('vector', [0.0, 0.0, 0.0, 0.5182, 1.0, 0.5182, 1.0, 0.0, 1.0, 0.0, 1.0, 0.0, 0.0, 0.0, 0.0, 0.0, 0.0, 0.0, 1.0, 0.0, 1.0, 0.5182, 0.0, 0.5182, 1.0, 0.0, 0.0, 0.0, 0.0, 0.0, 1.0, 0.0, 1.0, 0.0, 1.0, 0.5182, 1.0, 0.5182, 1.0, 0.0, 0.0, 0.5182, 0.0, 0.0, 0.0, 0.0, 0.0, 0.5182, 1.0, 0.0, 1.0, 0.0, 1.0, 0.0, 1.0, 0.0, 1.0, 0.5182, 0.0, 0.5182, 0.0, 0.5182, 1.0, 0.5182, 0.0, 0.0, 0.0, 0.0, 0.0, 0.0, 0.0, 0.0, 0.0, 0.0, 1.0, 0.0, 1.0, 0.0, 0.0, 0.0])
me_plane_033.update()
me_plane_034 = bpy.data.meshes.new('Plane.034')
me_plane_034.from_pydata([(-0.1459, -0.0349, 0.0), (0.1431, -0.05661, 0.0), (-0.1389, 0.04661, 0.0), (0.1417, 0.0449, 0.0), (-0.1389, 0.04661, 0.2038), (-0.1459, -0.0349, 0.2038), (0.1431, -0.05661, 0.2038), (0.1417, 0.0449, 0.2038)], [], [(0, 2, 3, 1), (5, 6, 7, 4), (1, 3, 7, 6), (2, 0, 5, 4), (3, 2, 4, 7), (0, 1, 6, 5)])
_uv = me_plane_034.uv_layers.new(name='UVMap')
_uv.uv.foreach_set('vector', [0.0, 0.0, 0.0, 0.5182, 1.0, 0.5182, 1.0, 0.0, 0.0, 0.0, 1.0, 0.0, 1.0, 0.5182, 0.0, 0.5182, 1.0, 0.0, 1.0, 0.5182, 1.0, 0.5182, 1.0, 0.0, 0.0, 0.5182, 0.0, 0.0, 0.0, 0.0, 0.0, 0.5182, 1.0, 0.5182, 0.0, 0.5182, 0.0, 0.5182, 1.0, 0.5182, 0.0, 0.0, 1.0, 0.0, 1.0, 0.0, 0.0, 0.0])
me_plane_034.update()
me_plane_035 = bpy.data.meshes.new('Plane.035')
me_plane_035.from_pydata([(-0.1475, -0.06827, 0.0), (0.138, -0.06876, 0.0), (-0.1369, 0.06362, 0.0), (0.1464, 0.0734, 0.0), (-0.1369, 0.06362, 0.2038), (-0.1475, -0.06827, 0.2038), (0.138, -0.06876, 0.2038), (0.1464, 0.0734, 0.2038)], [], [(0, 2, 3, 1), (5, 6, 7, 4), (0, 1, 6, 5), (1, 3, 7, 6), (2, 0, 5, 4), (3, 2, 4, 7)])
_uv = me_plane_035.uv_layers.new(name='UVMap')
_uv.uv.foreach_set('vector', [0.0, 0.0, 0.0, 0.5182, 1.0, 0.5182, 1.0, 0.0, 0.0, 0.0, 1.0, 0.0, 1.0, 0.5182, 0.0, 0.5182, 0.0, 0.0, 1.0, 0.0, 1.0, 0.0, 0.0, 0.0, 1.0, 0.0, 1.0, 0.5182, 1.0, 0.5182, 1.0, 0.0, 0.0, 0.5182, 0.0, 0.0, 0.0, 0.0, 0.0, 0.5182, 1.0, 0.5182, 0.0, 0.5182, 0.0, 0.5182, 1.0, 0.5182])
me_plane_035.update()
me_plane_036 = bpy.data.meshes.new('Plane.036')
me_plane_036.from_pydata([(-0.1274, -0.03569, 0.0), (0.1276, -0.05154, 0.0), (-0.1401, 0.04081, 0.0), (0.1399, 0.04642, 0.0), (-0.1401, 0.04081, 0.2038), (-0.1274, -0.03569, 0.2038), (0.1276, -0.05154, 0.2038), (0.1399, 0.04642, 0.2038)], [], [(0, 2, 3, 1), (5, 6, 7, 4), (3, 2, 4, 7), (0, 1, 6, 5), (1, 3, 7, 6), (2, 0, 5, 4)])
_uv = me_plane_036.uv_layers.new(name='UVMap')
_uv.uv.foreach_set('vector', [0.0, 0.0, 0.0, 0.5182, 1.0, 0.5182, 1.0, 0.0, 0.0, 0.0, 1.0, 0.0, 1.0, 0.5182, 0.0, 0.5182, 1.0, 0.5182, 0.0, 0.5182, 0.0, 0.5182, 1.0, 0.5182, 0.0, 0.0, 1.0, 0.0, 1.0, 0.0, 0.0, 0.0, 1.0, 0.0, 1.0, 0.5182, 1.0, 0.5182, 1.0, 0.0, 0.0, 0.5182, 0.0, 0.0, 0.0, 0.0, 0.0, 0.5182])
me_plane_036.update()
me_plane_037 = bpy.data.meshes.new('Plane.037')
me_plane_037.from_pydata([(-0.1125, -0.04677, 0.0), (0.1211, -0.05803, 0.0), (-0.1343, 0.06181, 0.0), (0.1257, 0.04298, 0.0), (-0.1343, 0.06181, 0.2038), (-0.1125, -0.04677, 0.2038), (0.1211, -0.05803, 0.2038), (0.1257, 0.04298, 0.2038)], [], [(0, 2, 3, 1), (5, 6, 7, 4), (1, 3, 7, 6), (2, 0, 5, 4), (3, 2, 4, 7), (0, 1, 6, 5)])
_uv = me_plane_037.uv_layers.new(name='UVMap')
_uv.uv.foreach_set('vector', [0.0, 0.0, 0.0, 0.5182, 1.0, 0.5182, 1.0, 0.0, 0.0, 0.0, 1.0, 0.0, 1.0, 0.5182, 0.0, 0.5182, 1.0, 0.0, 1.0, 0.5182, 1.0, 0.5182, 1.0, 0.0, 0.0, 0.5182, 0.0, 0.0, 0.0, 0.0, 0.0, 0.5182, 1.0, 0.5182, 0.0, 0.5182, 0.0, 0.5182, 1.0, 0.5182, 0.0, 0.0, 1.0, 0.0, 1.0, 0.0, 0.0, 0.0])
me_plane_037.update()
me_plane_038 = bpy.data.meshes.new('Plane.038')
me_plane_038.from_pydata([(-0.1083, -0.03264, 0.0), (0.11, -0.04543, 0.0), (-0.1164, 0.04387, 0.0), (0.1147, 0.0342, 0.0), (-0.1164, 0.04387, 0.2038), (-0.1083, -0.03264, 0.2038), (0.11, -0.04543, 0.2038), (0.1147, 0.0342, 0.2038)], [], [(0, 2, 3, 1), (5, 6, 7, 4), (2, 0, 5, 4), (3, 2, 4, 7), (0, 1, 6, 5), (1, 3, 7, 6)])
_uv = me_plane_038.uv_layers.new(name='UVMap')
_uv.uv.foreach_set('vector', [0.0, 0.0, 0.0, 0.5182, 1.0, 0.5182, 1.0, 0.0, 0.0, 0.0, 1.0, 0.0, 1.0, 0.5182, 0.0, 0.5182, 0.0, 0.5182, 0.0, 0.0, 0.0, 0.0, 0.0, 0.5182, 1.0, 0.5182, 0.0, 0.5182, 0.0, 0.5182, 1.0, 0.5182, 0.0, 0.0, 1.0, 0.0, 1.0, 0.0, 0.0, 0.0, 1.0, 0.0, 1.0, 0.5182, 1.0, 0.5182, 1.0, 0.0])
me_plane_038.update()
me_plane_039 = bpy.data.meshes.new('Plane.039')
me_plane_039.from_pydata([(-0.1083, -0.03264, 0.0), (0.11, -0.04543, 0.0), (-0.1164, 0.04387, 0.0), (0.1147, 0.0342, 0.0), (-0.1164, 0.04387, 0.2038), (-0.1083, -0.03264, 0.2038), (0.11, -0.04543, 0.2038), (0.1147, 0.0342, 0.2038)], [], [(0, 2, 3, 1), (5, 6, 7, 4), (3, 2, 4, 7), (0, 1, 6, 5), (1, 3, 7, 6), (2, 0, 5, 4)])
_uv = me_plane_039.uv_layers.new(name='UVMap')
_uv.uv.foreach_set('vector', [0.0, 0.0, 0.0, 0.5182, 1.0, 0.5182, 1.0, 0.0, 0.0, 0.0, 1.0, 0.0, 1.0, 0.5182, 0.0, 0.5182, 1.0, 0.5182, 0.0, 0.5182, 0.0, 0.5182, 1.0, 0.5182, 0.0, 0.0, 1.0, 0.0, 1.0, 0.0, 0.0, 0.0, 1.0, 0.0, 1.0, 0.5182, 1.0, 0.5182, 1.0, 0.0, 0.0, 0.5182, 0.0, 0.0, 0.0, 0.0, 0.0, 0.5182])
me_plane_039.update()
me_plane_040 = bpy.data.meshes.new('Plane.040')
me_plane_040.from_pydata([(-0.09725, -0.07999, 0.0), (0.1165, -0.05765, 0.0), (-0.1191, 0.0683, 0.0), (0.09978, 0.06933, 0.0), (-0.1191, 0.0683, 0.2038), (-0.09725, -0.07999, 0.2038), (0.1165, -0.05765, 0.2038), (0.09978, 0.06933, 0.2038)], [], [(0, 2, 3, 1), (5, 6, 7, 4), (1, 3, 7, 6), (2, 0, 5, 4), (3, 2, 4, 7), (0, 1, 6, 5)])
_uv = me_plane_040.uv_layers.new(name='UVMap')
_uv.uv.foreach_set('vector', [0.0, 0.0, 0.0, 0.5182, 1.0, 0.5182, 1.0, 0.0, 0.0, 0.0, 1.0, 0.0, 1.0, 0.5182, 0.0, 0.5182, 1.0, 0.0, 1.0, 0.5182, 1.0, 0.5182, 1.0, 0.0, 0.0, 0.5182, 0.0, 0.0, 0.0, 0.0, 0.0, 0.5182, 1.0, 0.5182, 0.0, 0.5182, 0.0, 0.5182, 1.0, 0.5182, 0.0, 0.0, 1.0, 0.0, 1.0, 0.0, 0.0, 0.0])
me_plane_040.update()
me_plane_041 = bpy.data.meshes.new('Plane.041')
me_plane_041.from_pydata([(-0.1152, -0.05784, 0.0), (0.1169, -0.02023, 0.0), (-0.1233, 0.01867, 0.0), (0.1215, 0.0594, 0.0), (-0.1233, 0.01867, 0.2038), (-0.1152, -0.05784, 0.2038), (0.1169, -0.02023, 0.2038), (0.1215, 0.0594, 0.2038)], [], [(0, 2, 3, 1), (5, 6, 7, 4), (1, 3, 7, 6), (2, 0, 5, 4), (3, 2, 4, 7), (0, 1, 6, 5)])
_uv = me_plane_041.uv_layers.new(name='UVMap')
_uv.uv.foreach_set('vector', [0.0, 0.0, 0.0, 0.5182, 1.0, 0.5182, 1.0, 0.0, 0.0, 0.0, 1.0, 0.0, 1.0, 0.5182, 0.0, 0.5182, 1.0, 0.0, 1.0, 0.5182, 1.0, 0.5182, 1.0, 0.0, 0.0, 0.5182, 0.0, 0.0, 0.0, 0.0, 0.0, 0.5182, 1.0, 0.5182, 0.0, 0.5182, 0.0, 0.5182, 1.0, 0.5182, 0.0, 0.0, 1.0, 0.0, 1.0, 0.0, 0.0, 0.0])
me_plane_041.update()
me_plane_042 = bpy.data.meshes.new('Plane.042')
me_plane_042.from_pydata([(-0.09802, -0.07693, 0.0), (0.1204, -0.01641, 0.0), (-0.1275, 0.02859, 0.0), (0.1051, 0.06474, 0.0), (-0.1275, 0.02859, 0.2038), (-0.09802, -0.07693, 0.2038), (0.1204, -0.01641, 0.2038), (0.1051, 0.06474, 0.2038)], [], [(0, 2, 3, 1), (5, 6, 7, 4), (3, 2, 4, 7), (0, 1, 6, 5), (1, 3, 7, 6), (2, 0, 5, 4)])
_uv = me_plane_042.uv_layers.new(name='UVMap')
_uv.uv.foreach_set('vector', [0.0, 0.0, 0.0, 0.5182, 1.0, 0.5182, 1.0, 0.0, 0.0, 0.0, 1.0, 0.0, 1.0, 0.5182, 0.0, 0.5182, 1.0, 0.5182, 0.0, 0.5182, 0.0, 0.5182, 1.0, 0.5182, 0.0, 0.0, 1.0, 0.0, 1.0, 0.0, 0.0, 0.0, 1.0, 0.0, 1.0, 0.5182, 1.0, 0.5182, 1.0, 0.0, 0.0, 0.5182, 0.0, 0.0, 0.0, 0.0, 0.0, 0.5182])
me_plane_042.update()
me_plane_043 = bpy.data.meshes.new('Plane.043')
me_plane_043.from_pydata([(-0.07144, -0.0893, 0.0), (0.1029, -0.0746, 0.0), (-0.1082, 0.05838, 0.0), (0.07672, 0.1055, 0.0), (-0.1082, 0.05838, 0.2038), (-0.07144, -0.0893, 0.2038), (0.1029, -0.0746, 0.2038), (0.07672, 0.1055, 0.2038)], [], [(0, 2, 3, 1), (5, 6, 7, 4), (0, 1, 6, 5), (1, 3, 7, 6), (2, 0, 5, 4), (3, 2, 4, 7)])
_uv = me_plane_043.uv_layers.new(name='UVMap')
_uv.uv.foreach_set('vector', [0.0, 0.0, 0.0, 0.5182, 1.0, 0.5182, 1.0, 0.0, 0.0, 0.0, 1.0, 0.0, 1.0, 0.5182, 0.0, 0.5182, 0.0, 0.0, 1.0, 0.0, 1.0, 0.0, 0.0, 0.0, 1.0, 0.0, 1.0, 0.5182, 1.0, 0.5182, 1.0, 0.0, 0.0, 0.5182, 0.0, 0.0, 0.0, 0.0, 0.0, 0.5182, 1.0, 0.5182, 0.0, 0.5182, 0.0, 0.5182, 1.0, 0.5182])
me_plane_043.update()
me_plane_044 = bpy.data.meshes.new('Plane.044')
me_plane_044.from_pydata([(-0.1603, -0.03547, 0.0), (0.1512, -0.07946, 0.0), (-0.164, 0.05838, 0.0), (0.1732, 0.05655, 0.0), (-0.164, 0.05838, 0.1985), (-0.1603, -0.03547, 0.1985), (0.1512, -0.07946, 0.1985), (0.1732, 0.05655, 0.1985)], [], [(0, 2, 3, 1), (5, 6, 7, 4), (1, 3, 7, 6), (2, 0, 5, 4), (3, 2, 4, 7), (0, 1, 6, 5)])
_uv = me_plane_044.uv_layers.new(name='UVMap')
_uv.uv.foreach_set('vector', [0.0, 0.0, 0.0, 1.0, 1.0, 1.0, 1.0, 0.0, 0.0, 0.0, 1.0, 0.0, 1.0, 1.0, 0.0, 1.0, 1.0, 0.0, 1.0, 1.0, 1.0, 1.0, 1.0, 0.0, 0.0, 1.0, 0.0, 0.0, 0.0, 0.0, 0.0, 1.0, 1.0, 1.0, 0.0, 1.0, 0.0, 1.0, 1.0, 1.0, 0.0, 0.0, 1.0, 0.0, 1.0, 0.0, 0.0, 0.0])
me_plane_044.update()
me_plane_045 = bpy.data.meshes.new('Plane.045')
me_plane_045.from_pydata([(-0.1753, -0.02163, 0.0), (0.1516, -0.1162, 0.0), (-0.143, 0.09091, 0.0), (0.1667, 0.04693, 0.0), (-0.143, 0.09091, 0.1985), (-0.1753, -0.02163, 0.1985), (0.1516, -0.1162, 0.1985), (0.1667, 0.04693, 0.1985)], [], [(0, 2, 3, 1), (5, 6, 7, 4), (1, 3, 7, 6), (2, 0, 5, 4), (3, 2, 4, 7), (0, 1, 6, 5)])
_uv = me_plane_045.uv_layers.new(name='UVMap')
_uv.uv.foreach_set('vector', [0.0, 0.0, 0.0, 1.0, 1.0, 1.0, 1.0, 0.0, 0.0, 0.0, 1.0, 0.0, 1.0, 1.0, 0.0, 1.0, 1.0, 0.0, 1.0, 1.0, 1.0, 1.0, 1.0, 0.0, 0.0, 1.0, 0.0, 0.0, 0.0, 0.0, 0.0, 1.0, 1.0, 1.0, 0.0, 1.0, 0.0, 1.0, 1.0, 1.0, 0.0, 0.0, 1.0, 0.0, 1.0, 0.0, 0.0, 0.0])
me_plane_045.update()
me_plane_046 = bpy.data.meshes.new('Plane.046')
me_plane_046.from_pydata([(-0.4779, -0.5828, -0.1717), (-0.7861, -0.1006, -0.1717), (0.1482, -0.2191, -0.1717), (-0.08781, 0.2984, -0.1717), (0.6691, 0.2127, -0.1696), (0.5345, 0.3913, -0.1598), (-0.4779, -0.5828, 0.168), (-0.7861, -0.1006, 0.168), (-0.08781, 0.2984, 0.168), (0.1482, -0.2191, 0.168), (0.6691, 0.2127, 0.1686), (0.5345, 0.3913, 0.1756)], [], [(7, 6, 9, 10, 11, 8), (1, 0, 6, 7), (1, 3, 5, 4, 2, 0), (5, 3, 8, 11), (0, 2, 9, 6), (2, 4, 10, 9), (4, 5, 11, 10), (3, 1, 7, 8)])
_uv = me_plane_046.uv_layers.new(name='UVMap')
_uv.uv.foreach_set('vector', [1.0, 0.5182, 1.0, 0.0, 1.0, 0.0, 1.0, 0.0, 1.0, 0.5182, 1.0, 0.5182, 1.0, 0.5182, 1.0, 0.0, 1.0, 0.0, 1.0, 0.5182, 1.0, 0.5182, 1.0, 0.5182, 1.0, 0.5182, 1.0, 0.0, 1.0, 0.0, 1.0, 0.0, 1.0, 0.5182, 1.0, 0.5182, 1.0, 0.5182, 1.0, 0.5182, 1.0, 0.0, 1.0, 0.0, 1.0, 0.0, 1.0, 0.0, 1.0, 0.0, 1.0, 0.0, 1.0, 0.0, 1.0, 0.0, 1.0, 0.0, 1.0, 0.5182, 1.0, 0.5182, 1.0, 0.0, 1.0, 0.5182, 1.0, 0.5182, 1.0, 0.5182, 1.0, 0.5182])
me_plane_046.update()

# ---- objects
ob_empty = bpy.data.objects.new('Empty', None)
ob_plane = bpy.data.objects.new('Plane', me_plane)
ob_plane_001 = bpy.data.objects.new('Plane.001', me_plane_001)
ob_plane_002 = bpy.data.objects.new('Plane.002', me_plane_002)
ob_plane_003 = bpy.data.objects.new('Plane.003', me_plane_003)
ob_plane_004 = bpy.data.objects.new('Plane.004', me_plane_004)
ob_plane_005 = bpy.data.objects.new('Plane.005', me_plane_005)
ob_plane_006 = bpy.data.objects.new('Plane.006', me_plane_006)
ob_plane_007 = bpy.data.objects.new('Plane.007', me_plane_007)
ob_plane_008 = bpy.data.objects.new('Plane.008', me_plane_008)
ob_plane_009 = bpy.data.objects.new('Plane.009', me_plane_009)
ob_plane_010 = bpy.data.objects.new('Plane.010', me_plane_010)
ob_plane_011 = bpy.data.objects.new('Plane.011', me_plane_011)
ob_plane_012 = bpy.data.objects.new('Plane.012', me_plane_012)
ob_plane_013 = bpy.data.objects.new('Plane.013', me_plane_013)
ob_ayuntamiento = bpy.data.objects.new('AYUNTAMIENTO', me_plane_014)
ob_plane_015 = bpy.data.objects.new('Plane.015', me_plane_015)
ob_plane_016 = bpy.data.objects.new('Plane.016', me_plane_016)
ob_plane_017 = bpy.data.objects.new('Plane.017', me_plane_017)
ob_plane_018 = bpy.data.objects.new('Plane.018', me_plane_018)
ob_plane_019 = bpy.data.objects.new('Plane.019', me_plane_019)
ob_catedral = bpy.data.objects.new('CATEDRAL', me_plane_020)
ob_plane_021 = bpy.data.objects.new('Plane.021', me_plane_021)
ob_plane_022 = bpy.data.objects.new('Plane.022', me_plane_022)
ob_plane_023 = bpy.data.objects.new('Plane.023', me_plane_023)
ob_plane_024 = bpy.data.objects.new('Plane.024', me_plane_024)
ob_plane_025 = bpy.data.objects.new('Plane.025', me_plane_025)
ob_plane_026 = bpy.data.objects.new('Plane.026', me_plane_026)
ob_plane_027 = bpy.data.objects.new('Plane.027', me_plane_027)
ob_plane_028 = bpy.data.objects.new('Plane.028', me_plane_028)
ob_plane_029 = bpy.data.objects.new('Plane.029', me_plane_029)
ob_plane_030 = bpy.data.objects.new('Plane.030', me_plane_030)
ob_plane_031 = bpy.data.objects.new('Plane.031', me_plane_031)
ob_plane_032 = bpy.data.objects.new('Plane.032', me_plane_032)
ob_plane_033 = bpy.data.objects.new('Plane.033', me_plane_033)
ob_plane_034 = bpy.data.objects.new('Plane.034', me_plane_034)
ob_plane_035 = bpy.data.objects.new('Plane.035', me_plane_035)
ob_plane_036 = bpy.data.objects.new('Plane.036', me_plane_036)
ob_plane_037 = bpy.data.objects.new('Plane.037', me_plane_037)
ob_plane_038 = bpy.data.objects.new('Plane.038', me_plane_038)
ob_plane_039 = bpy.data.objects.new('Plane.039', me_plane_039)
ob_plane_040 = bpy.data.objects.new('Plane.040', me_plane_040)
ob_plane_041 = bpy.data.objects.new('Plane.041', me_plane_041)
ob_plane_042 = bpy.data.objects.new('Plane.042', me_plane_042)
ob_plane_043 = bpy.data.objects.new('Plane.043', me_plane_043)
ob_plane_044 = bpy.data.objects.new('Plane.044', me_plane_044)
ob_plane_045 = bpy.data.objects.new('Plane.045', me_plane_045)
ob_onvento_las_esclavas = bpy.data.objects.new('ONVENTO LAS ESCLAVAS', me_plane_046)

# ---- transforms, parenting, visibility, modifiers, constraints
ob_empty.location = (3.67, 3.541, 0.0)
ob_empty.scale = (7.363, 7.363, 7.363)
ob_empty.empty_display_type = 'IMAGE'
ob_empty.empty_display_size = 5.0
ob_empty.empty_image_depth = 'BACK'
ob_empty.show_empty_image_perspective = False
ob_empty.empty_image_side = 'FRONT'
ob_plane.location = (4.562, -71.89, -3.447)
ob_plane.scale = (48.32, 48.32, 48.32)
ob_plane_001.location = (4.193, -66.96, -3.447)
ob_plane_001.scale = (48.32, 48.32, 48.32)
ob_plane_002.location = (0.9335, -63.05, -3.447)
ob_plane_002.scale = (48.32, 48.32, 48.32)
ob_plane_003.location = (2.348, -58.5, -3.422)
ob_plane_003.scale = (48.32, 48.32, 48.32)
ob_plane_004.location = (-0.004266, -53.58, -3.351)
ob_plane_004.scale = (48.32, 48.32, 48.32)
ob_plane_005.location = (-0.4676, -48.49, -3.224)
ob_plane_005.scale = (48.32, 48.32, 48.32)
ob_plane_006.location = (-0.2007, -44.33, -3.081)
ob_plane_006.scale = (48.32, 48.32, 48.32)
ob_plane_007.location = (1.337, -36.42, -2.711)
ob_plane_007.scale = (48.32, 48.32, 48.32)
ob_plane_008.location = (1.454, -27.51, -2.185)
ob_plane_008.scale = (48.32, 48.32, 48.32)
ob_plane_009.location = (1.209, -21.87, -1.798)
ob_plane_009.scale = (48.32, 48.32, 48.32)
ob_plane_010.location = (0.8138, -17.18, -1.449)
ob_plane_010.scale = (48.32, 48.32, 48.32)
ob_plane_011.location = (1.273, -11.55, -0.9843)
ob_plane_011.scale = (48.32, 48.32, 48.32)
ob_plane_012.location = (1.76, -3.392, -0.2563)
ob_plane_012.scale = (48.32, 48.32, 48.32)
ob_plane_013.location = (3.297, 7.191, 0.7865)
ob_plane_013.scale = (48.32, 48.32, 48.32)
ob_ayuntamiento.location = (2.506, 19.63, 2.026)
ob_ayuntamiento.scale = (48.32, 48.32, 48.32)
ob_plane_015.location = (13.14, 29.44, 3.298)
ob_plane_015.scale = (48.32, 48.32, 48.32)
ob_plane_016.location = (15.57, 42.43, 4.712)
ob_plane_016.scale = (48.32, 48.32, 48.32)
ob_plane_017.location = (22.38, 50.66, 5.646)
ob_plane_017.scale = (48.32, 48.32, 48.32)
ob_plane_018.location = (27.44, 58.17, 6.412)
ob_plane_018.scale = (48.32, 48.32, 48.32)
ob_plane_019.location = (33.78, 63.49, 6.887)
ob_plane_019.scale = (48.32, 48.32, 48.32)
ob_catedral.location = (75.32, 90.69, 7.0)
ob_catedral.scale = (48.32, 48.32, 48.32)
ob_plane_021.location = (50.38, 117.3, 9.299)
ob_plane_021.scale = (48.32, 48.32, 48.32)
ob_plane_022.location = (28.59, 119.3, 9.814)
ob_plane_022.scale = (48.32, 48.32, 48.32)
ob_plane_023.location = (9.295, 119.7, 9.409)
ob_plane_023.scale = (48.32, 48.32, 48.32)
ob_plane_024.location = (-5.373, 93.46, 8.014)
ob_plane_024.scale = (48.32, 48.32, 48.32)
ob_plane_025.location = (-11.57, 113.7, 8.173)
ob_plane_025.scale = (48.32, 48.32, 48.32)
ob_plane_026.location = (-14.46, 57.3, 4.972)
ob_plane_026.scale = (48.32, 48.32, 48.32)
ob_plane_027.location = (-15.7, 43.45, 3.659)
ob_plane_027.scale = (48.32, 48.32, 48.32)
ob_plane_028.location = (-18.86, 35.56, 2.751)
ob_plane_028.scale = (48.32, 48.32, 48.32)
ob_plane_029.location = (-19.74, 24.16, 1.636)
ob_plane_029.scale = (48.32, 48.32, 48.32)
ob_plane_030.location = (-28.29, 14.81, 0.3814)
ob_plane_030.scale = (48.32, 48.32, 48.32)
ob_plane_031.location = (24.07, 38.64, 2.612)
ob_plane_031.scale = (48.32, 48.32, 48.32)
ob_plane_032.location = (-11.17, -4.042, -0.6245)
ob_plane_032.scale = (48.32, 48.32, 48.32)
ob_plane_033.location = (-15.42, -24.95, -2.284)
ob_plane_033.scale = (48.32, 48.32, 48.32)
ob_plane_034.location = (-17.12, -17.18, -1.808)
ob_plane_034.scale = (48.32, 48.32, 48.32)
ob_plane_035.location = (-16.66, -11.55, -1.384)
ob_plane_035.scale = (48.32, 48.32, 48.32)
ob_plane_036.location = (-17.58, -33.49, -2.79)
ob_plane_036.scale = (48.32, 48.32, 48.32)
ob_plane_037.location = (-17.2, -38.12, -2.992)
ob_plane_037.scale = (48.32, 48.32, 48.32)
ob_plane_038.location = (-16.88, -42.57, -3.154)
ob_plane_038.scale = (48.32, 48.32, 48.32)
ob_plane_039.location = (-17.11, -46.63, -3.277)
ob_plane_039.scale = (48.32, 48.32, 48.32)
ob_plane_040.location = (-16.83, -52.16, -3.39)
ob_plane_040.scale = (48.32, 48.32, 48.32)
ob_plane_041.location = (-16.99, -57.81, -3.445)
ob_plane_041.scale = (48.32, 48.32, 48.32)
ob_plane_042.location = (-16.27, -61.98, -3.447)
ob_plane_042.scale = (48.32, 48.32, 48.32)
ob_plane_043.location = (-15.88, -68.73, -3.447)
ob_plane_043.scale = (48.32, 48.32, 48.32)
ob_plane_044.location = (4.296, -77.01, -3.447)
ob_plane_044.scale = (48.32, 48.32, 48.32)
ob_plane_045.location = (3.371, -83.18, -3.447)
ob_plane_045.scale = (48.32, 48.32, 48.32)
ob_onvento_las_esclavas.location = (-45.64, -10.33, 6.106)
ob_onvento_las_esclavas.scale = (48.32, 48.32, 48.32)

# ---- collection membership
col_collection.objects.link(ob_empty)
col_collection.objects.link(ob_plane)
col_collection.objects.link(ob_plane_001)
col_collection.objects.link(ob_plane_002)
col_collection.objects.link(ob_plane_003)
col_collection.objects.link(ob_plane_004)
col_collection.objects.link(ob_plane_005)
col_collection.objects.link(ob_plane_006)
col_collection.objects.link(ob_plane_007)
col_collection.objects.link(ob_plane_008)
col_collection.objects.link(ob_plane_009)
col_collection.objects.link(ob_plane_010)
col_collection.objects.link(ob_plane_011)
col_collection.objects.link(ob_plane_012)
col_collection.objects.link(ob_plane_013)
col_collection.objects.link(ob_ayuntamiento)
col_collection.objects.link(ob_plane_015)
col_collection.objects.link(ob_plane_016)
col_collection.objects.link(ob_plane_017)
col_collection.objects.link(ob_plane_018)
col_collection.objects.link(ob_plane_019)
col_collection.objects.link(ob_catedral)
col_collection.objects.link(ob_plane_021)
col_collection.objects.link(ob_plane_022)
col_collection.objects.link(ob_plane_023)
col_collection.objects.link(ob_plane_024)
col_collection.objects.link(ob_plane_025)
col_collection.objects.link(ob_plane_026)
col_collection.objects.link(ob_plane_027)
col_collection.objects.link(ob_plane_028)
col_collection.objects.link(ob_plane_029)
col_collection.objects.link(ob_plane_030)
col_collection.objects.link(ob_plane_031)
col_collection.objects.link(ob_plane_032)
col_collection.objects.link(ob_plane_033)
col_collection.objects.link(ob_plane_034)
col_collection.objects.link(ob_plane_035)
col_collection.objects.link(ob_plane_036)
col_collection.objects.link(ob_plane_037)
col_collection.objects.link(ob_plane_038)
col_collection.objects.link(ob_plane_039)
col_collection.objects.link(ob_plane_040)
col_collection.objects.link(ob_plane_041)
col_collection.objects.link(ob_plane_042)
col_collection.objects.link(ob_plane_043)
col_collection.objects.link(ob_plane_044)
col_collection.objects.link(ob_plane_045)
col_collection.objects.link(ob_onvento_las_esclavas)

# ---- scene / render settings (as saved in the file)
scene.frame_start = 1; scene.frame_end = 250; scene.frame_set(43)
scene.render.engine = 'BLENDER_EEVEE_NEXT'
bpy.context.view_layer.update()

# ---- added for rendering (the .blend has no active camera and no usable light): camera, sun
cam_auto = bpy.data.cameras.new('AutoCamera')
cam_auto.lens = 50.0
cam_auto.sensor_width = 36.0
cam_auto.clip_end = 5618.73
ob_auto_camera = bpy.data.objects.new('AutoCamera', cam_auto)
scene.collection.objects.link(ob_auto_camera)
ob_auto_camera.location = (348.667, -342.205, 267.148)
ob_auto_camera.rotation_euler = (1.09748, -7.21219e-08, 0.694738)
scene.camera = ob_auto_camera
light_auto_sun = bpy.data.lights.new('AutoSun', 'SUN')
light_auto_sun.energy = 3.0
light_auto_sun.angle = 0.0523599
ob_auto_sun = bpy.data.objects.new('AutoSun', light_auto_sun)
scene.collection.objects.link(ob_auto_sun)
ob_auto_sun.rotation_euler = (0.872665, 0.174533, 0.523599)
bpy.context.view_layer.update()
